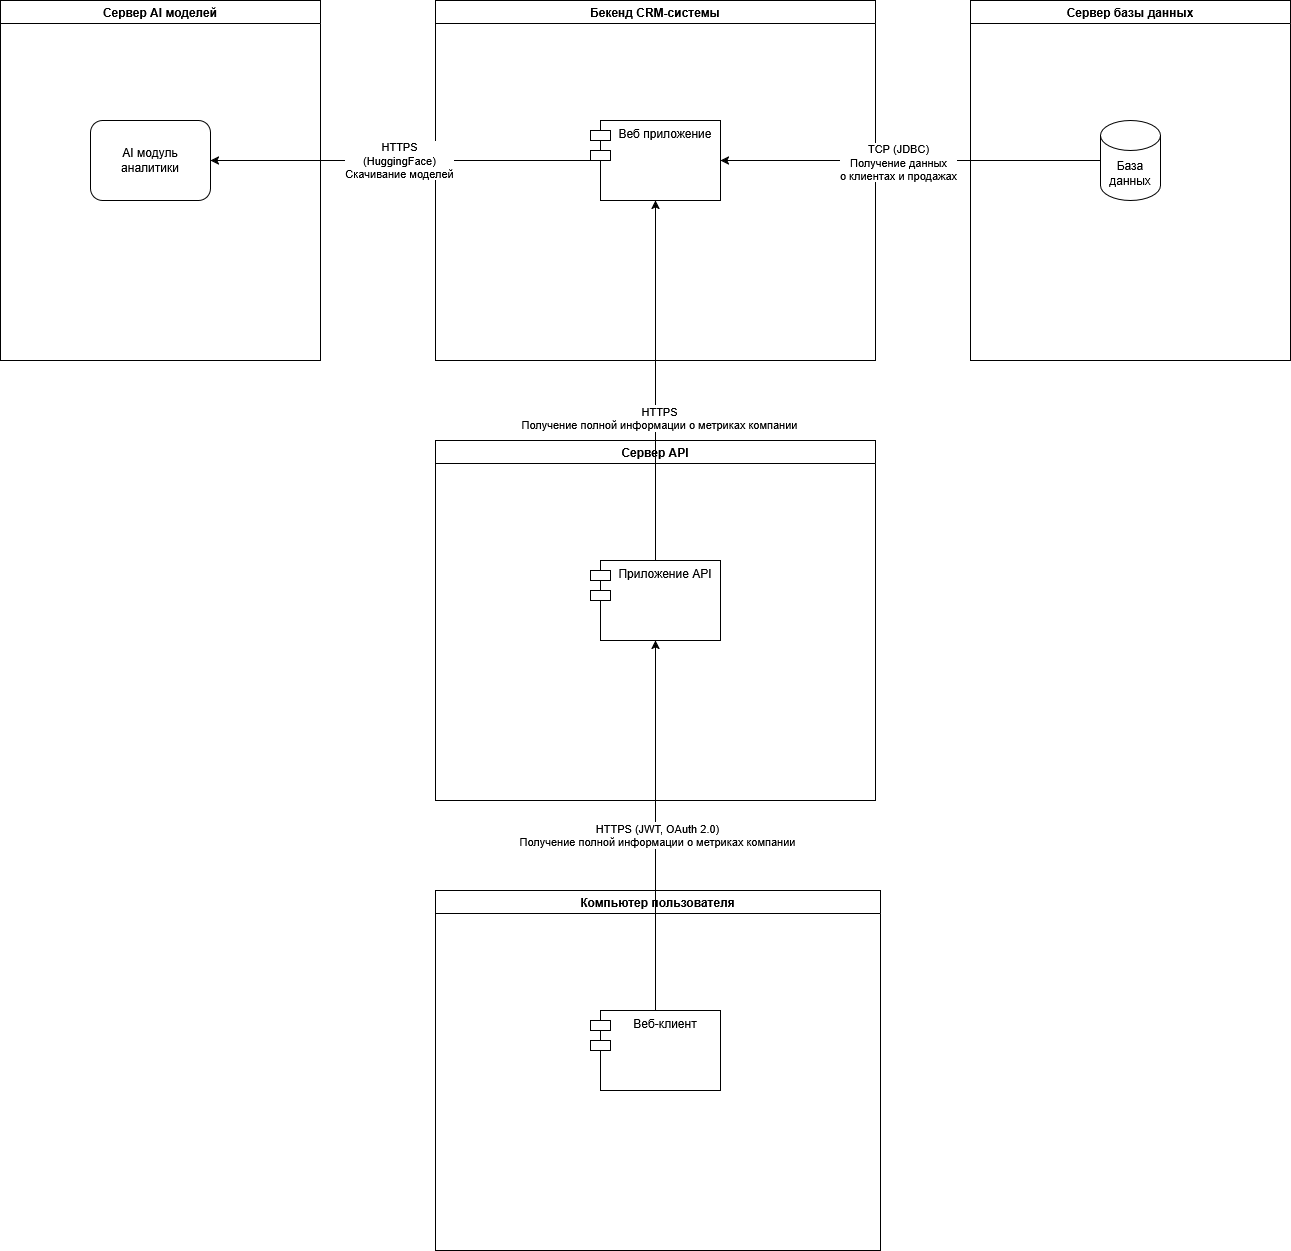

The diagram above was exported from draw.io. Its source (the exported page's mxGraphModel, read from the mxfile embedded in the PNG):
<mxGraphModel dx="2130" dy="1848" grid="1" gridSize="10" guides="1" tooltips="1" connect="1" arrows="1" fold="1" page="1" pageScale="1" pageWidth="827" pageHeight="1169" math="0" shadow="0">
  <root>
    <mxCell id="0" />
    <mxCell id="1" parent="0" />
    <mxCell id="FqN9Z43coe6F42xjJTn4-1" parent="1" style="swimlane;whiteSpace=wrap;html=1;" value="Компьютер пользователя" vertex="1">
      <mxGeometry height="360" width="445" x="215" y="740" as="geometry" />
    </mxCell>
    <mxCell id="FqN9Z43coe6F42xjJTn4-24" parent="FqN9Z43coe6F42xjJTn4-1" style="shape=module;align=left;spacingLeft=20;align=center;verticalAlign=top;whiteSpace=wrap;html=1;" value="Веб-клиент" vertex="1">
      <mxGeometry height="80" width="130" x="155" y="120" as="geometry" />
    </mxCell>
    <mxCell id="FqN9Z43coe6F42xjJTn4-2" parent="1" style="swimlane;whiteSpace=wrap;html=1;" value="Бекенд CRM-системы" vertex="1">
      <mxGeometry height="360" width="440" x="215" y="-150" as="geometry" />
    </mxCell>
    <mxCell id="FqN9Z43coe6F42xjJTn4-13" parent="FqN9Z43coe6F42xjJTn4-2" style="shape=module;align=left;spacingLeft=20;align=center;verticalAlign=top;whiteSpace=wrap;html=1;" value="Веб приложение" vertex="1">
      <mxGeometry height="80" width="130" x="155" y="120" as="geometry" />
    </mxCell>
    <mxCell id="FqN9Z43coe6F42xjJTn4-22" edge="1" parent="1" source="FqN9Z43coe6F42xjJTn4-13" style="edgeStyle=orthogonalEdgeStyle;rounded=0;orthogonalLoop=1;jettySize=auto;html=1;entryX=1;entryY=0.5;entryDx=0;entryDy=0;" target="FqN9Z43coe6F42xjJTn4-3">
      <mxGeometry relative="1" as="geometry" />
    </mxCell>
    <mxCell id="FqN9Z43coe6F42xjJTn4-23" connectable="0" parent="FqN9Z43coe6F42xjJTn4-22" style="edgeLabel;html=1;align=center;verticalAlign=middle;resizable=0;points=[];" value="HTTPS&lt;br&gt;(HuggingFace)&lt;br&gt;Скачивание моделей" vertex="1">
      <mxGeometry relative="1" x="0.0308" y="-1" as="geometry">
        <mxPoint x="4" as="offset" />
      </mxGeometry>
    </mxCell>
    <mxCell id="EpYGPfDYAvu-ERU8MtCV-1" parent="1" style="swimlane;whiteSpace=wrap;html=1;" value="Сервер AI моделей" vertex="1">
      <mxGeometry height="360" width="320" x="-220" y="-150" as="geometry" />
    </mxCell>
    <mxCell id="FqN9Z43coe6F42xjJTn4-3" parent="EpYGPfDYAvu-ERU8MtCV-1" style="rounded=1;whiteSpace=wrap;html=1;" value="AI модуль&lt;br&gt;аналитики" vertex="1">
      <mxGeometry height="80" width="120" x="90" y="120" as="geometry" />
    </mxCell>
    <mxCell id="EpYGPfDYAvu-ERU8MtCV-2" parent="1" style="swimlane;whiteSpace=wrap;html=1;" value="Сервер базы данных" vertex="1">
      <mxGeometry height="360" width="320" x="750" y="-150" as="geometry" />
    </mxCell>
    <mxCell id="FqN9Z43coe6F42xjJTn4-4" parent="EpYGPfDYAvu-ERU8MtCV-2" style="shape=cylinder3;whiteSpace=wrap;html=1;boundedLbl=1;backgroundOutline=1;size=15;" value="База&lt;br&gt;данных" vertex="1">
      <mxGeometry height="80" width="60" x="130" y="120" as="geometry" />
    </mxCell>
    <mxCell id="FqN9Z43coe6F42xjJTn4-8" edge="1" parent="1" source="FqN9Z43coe6F42xjJTn4-4" style="edgeStyle=orthogonalEdgeStyle;rounded=0;orthogonalLoop=1;jettySize=auto;html=1;entryX=1;entryY=0.5;entryDx=0;entryDy=0;" target="FqN9Z43coe6F42xjJTn4-13">
      <mxGeometry relative="1" as="geometry">
        <mxPoint x="635" y="10" as="targetPoint" />
      </mxGeometry>
    </mxCell>
    <mxCell id="FqN9Z43coe6F42xjJTn4-9" connectable="0" parent="FqN9Z43coe6F42xjJTn4-8" style="edgeLabel;html=1;align=center;verticalAlign=middle;resizable=0;points=[];" value="TCP (JDBC)&lt;br&gt;Получение данных&lt;br&gt;о клиентах и продажах" vertex="1">
      <mxGeometry relative="1" x="0.07" y="1" as="geometry">
        <mxPoint as="offset" />
      </mxGeometry>
    </mxCell>
    <mxCell id="PuEwhwLCKRmZV_t-vDpo-2" parent="1" style="swimlane;whiteSpace=wrap;html=1;" value="Сервер API" vertex="1">
      <mxGeometry height="360" width="440" x="215" y="290" as="geometry" />
    </mxCell>
    <mxCell id="PuEwhwLCKRmZV_t-vDpo-3" parent="PuEwhwLCKRmZV_t-vDpo-2" style="shape=module;align=left;spacingLeft=20;align=center;verticalAlign=top;whiteSpace=wrap;html=1;" value="Приложение API" vertex="1">
      <mxGeometry height="80" width="130" x="155" y="120" as="geometry" />
    </mxCell>
    <mxCell id="PuEwhwLCKRmZV_t-vDpo-4" edge="1" parent="1" source="FqN9Z43coe6F42xjJTn4-24" style="edgeStyle=orthogonalEdgeStyle;rounded=0;orthogonalLoop=1;jettySize=auto;html=1;entryX=0.5;entryY=1;entryDx=0;entryDy=0;" target="PuEwhwLCKRmZV_t-vDpo-3">
      <mxGeometry relative="1" as="geometry" />
    </mxCell>
    <mxCell id="PuEwhwLCKRmZV_t-vDpo-11" connectable="0" parent="PuEwhwLCKRmZV_t-vDpo-4" style="edgeLabel;html=1;align=center;verticalAlign=middle;resizable=0;points=[];" value="HTTPS (JWT, OAuth 2.0)&lt;br&gt;Получение полной информации о метриках компании" vertex="1">
      <mxGeometry relative="1" x="-0.0432" y="-1" as="geometry">
        <mxPoint y="1" as="offset" />
      </mxGeometry>
    </mxCell>
    <mxCell id="PuEwhwLCKRmZV_t-vDpo-5" edge="1" parent="1" source="PuEwhwLCKRmZV_t-vDpo-3" style="edgeStyle=orthogonalEdgeStyle;rounded=0;orthogonalLoop=1;jettySize=auto;html=1;entryX=0.5;entryY=1;entryDx=0;entryDy=0;" target="FqN9Z43coe6F42xjJTn4-13">
      <mxGeometry relative="1" as="geometry" />
    </mxCell>
    <mxCell id="PuEwhwLCKRmZV_t-vDpo-7" connectable="0" parent="PuEwhwLCKRmZV_t-vDpo-5" style="edgeLabel;html=1;align=center;verticalAlign=middle;resizable=0;points=[];" value="&lt;div&gt;HTTPS&lt;/div&gt;&lt;div&gt;Получение полной информации о метриках компании&lt;/div&gt;" vertex="1">
      <mxGeometry relative="1" x="-0.2033" y="-3" as="geometry">
        <mxPoint as="offset" />
      </mxGeometry>
    </mxCell>
  </root>
</mxGraphModel>